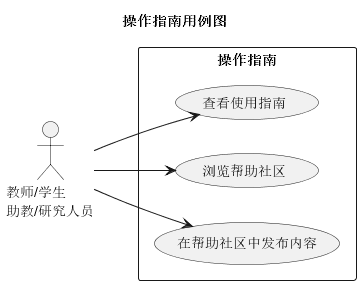

The diagram above was rendered by PlantUML. Its source (embedded in the PNG):
@startuml 操作指南用例图
title "操作指南用例图"

left to right direction

actor "教师/学生\n助教/研究人员" as person

rectangle "操作指南" {
    usecase (查看使用指南) as viewGuide
    usecase (浏览帮助社区) as viewHelpCommunity
    usecase (在帮助社区中发布内容) as communicateHelpCommunity
     
}

person --> viewGuide
person --> viewHelpCommunity
person --> communicateHelpCommunity


@enduml